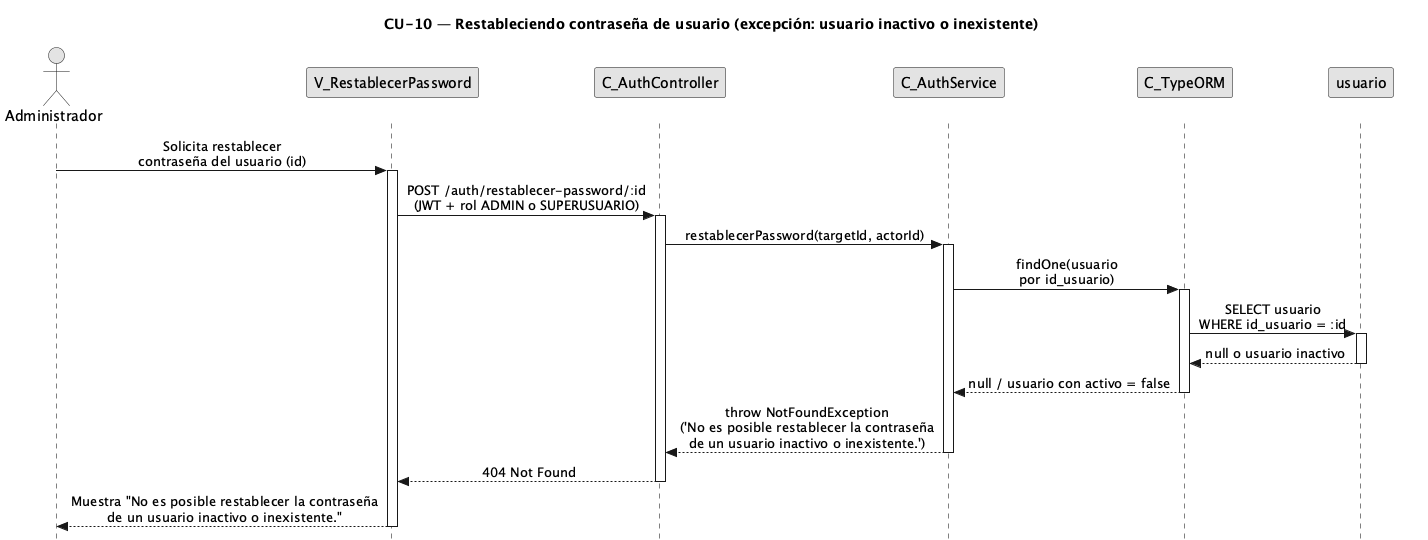

The diagram above was rendered by PlantUML. Its source (embedded in the PNG):
@startuml CU10-exc-usuario-inactivo
title CU-10 — Restableciendo contraseña de usuario (excepción: usuario inactivo o inexistente)

skinparam style strictuml
skinparam monochrome true
skinparam shadowing false
skinparam sequenceMessageAlign center
<style>
sequenceDiagram {
  participant {
    margin 25
  }
  actor {
    margin 20
  }
}
</style>
skinparam sequence {
  MessageAlign center
  LifeLineBorderColor black
}
hide footbox

actor "Administrador" as user
participant "V_RestablecerPassword" as view
participant "C_AuthController" as ctrl
participant "C_AuthService" as svc
participant "C_TypeORM" as orm
participant "usuario" as uent

user -> view : Solicita restablecer\ncontraseña del usuario (id)
activate view

view -> ctrl : POST /auth/restablecer-password/:id\n(JWT + rol ADMIN o SUPERUSUARIO)
activate ctrl

ctrl -> svc : restablecerPassword(targetId, actorId)
activate svc

svc -> orm : findOne(usuario\npor id_usuario)
activate orm

orm -> uent : SELECT usuario\nWHERE id_usuario = :id
activate uent
uent --> orm : null o usuario inactivo
deactivate uent

orm --> svc : null / usuario con activo = false
deactivate orm

svc --> ctrl : throw NotFoundException\n('No es posible restablecer la contraseña\nde un usuario inactivo o inexistente.')
deactivate svc

ctrl --> view : 404 Not Found
deactivate ctrl

view --> user : Muestra "No es posible restablecer la contraseña\nde un usuario inactivo o inexistente."
deactivate view

@enduml